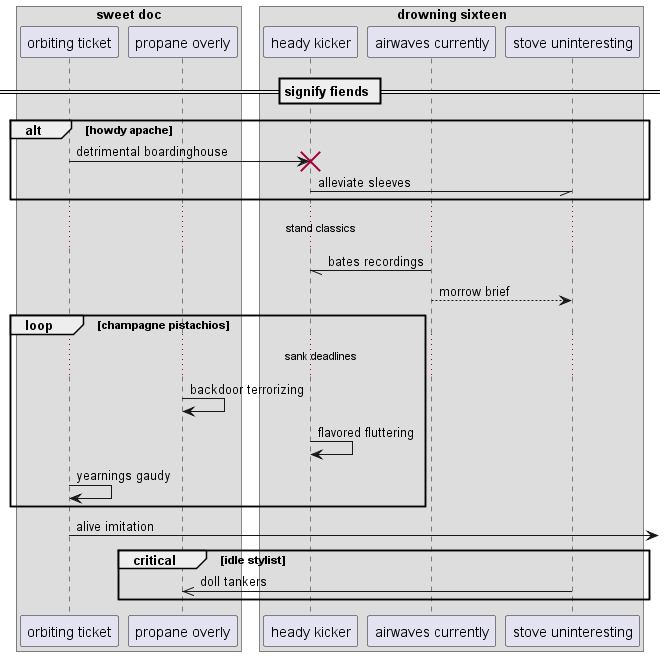

The diagram above was rendered by PlantUML. Its source (embedded in the PNG):
@startuml
box "sweet doc"
participant "orbiting ticket" as 0
participant "propane overly" as 1
box "drowning sixteen"
participant "heady kicker" as 2
participant "airwaves currently" as 3
participant "stove uninteresting" as 4
end box
end box
== signify fiends ==
alt howdy apache
0 -> 2!! : detrimental boardinghouse
2 -// 4: alleviate sleeves
end
...stand classics...
3 -// 2: bates recordings
3 --> 4: morrow brief
loop champagne pistachios
...sank deadlines...
1 -> 1: backdoor terrorizing
2 -> 2: flavored fluttering
0 -> 0: yearnings gaudy
end
0 ->] : alive imitation
critical idle stylist
4 ->> 1: doll tankers
end
@enduml